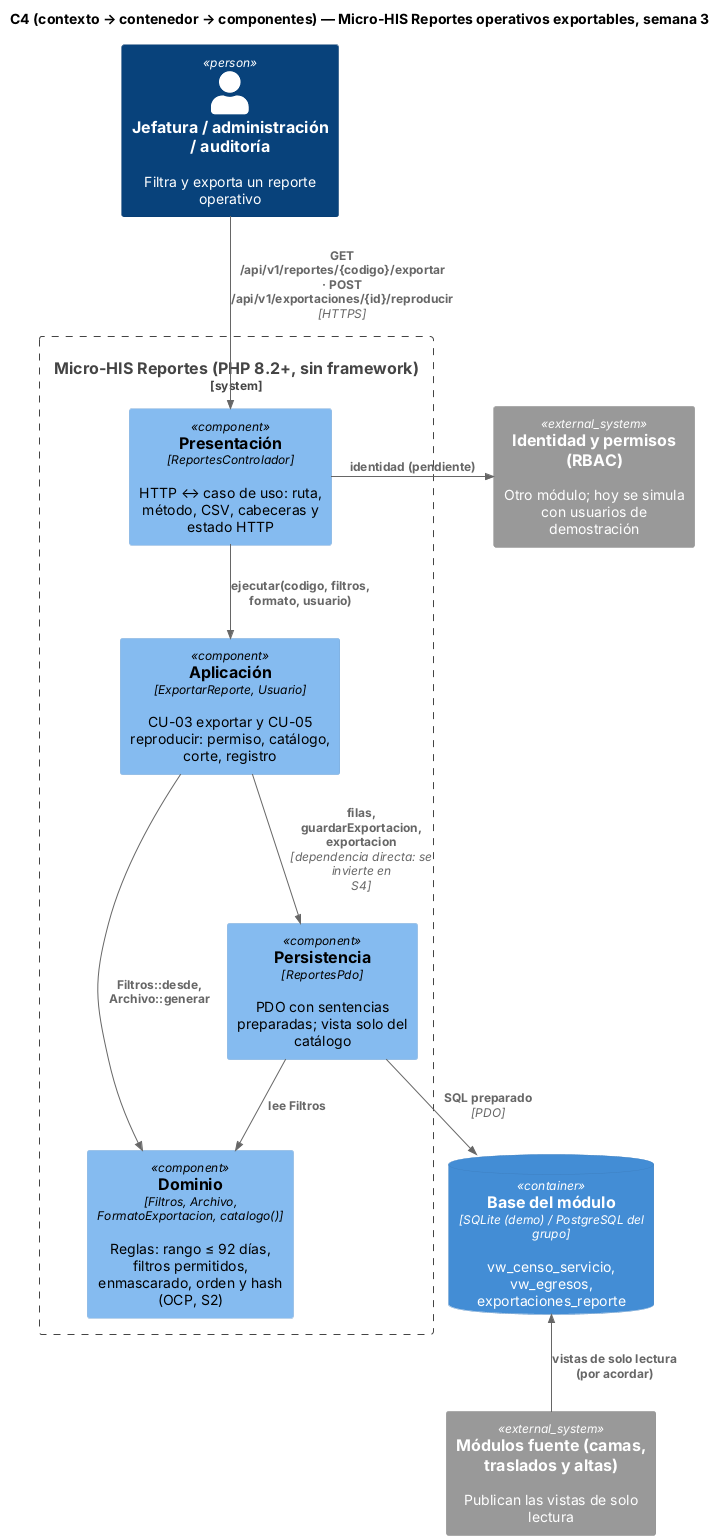

The diagram above was rendered by PlantUML. Its source (embedded in the PNG):
@startuml semana-03-c4-componentes
!include <C4/C4_Component>
title C4 (contexto → contenedor → componentes) — Micro-HIS Reportes operativos exportables, semana 3
Person(jef, "Jefatura / administración / auditoría", "Filtra y exporta un reporte operativo")
System_Ext(rbac, "Identidad y permisos (RBAC)", "Otro módulo; hoy se simula con usuarios de demostración")
System_Ext(fuentes, "Módulos fuente (camas, traslados y altas)", "Publican las vistas de solo lectura")
System_Boundary(his, "Micro-HIS Reportes (PHP 8.2+, sin framework)") {
  Component(pre, "Presentación", "ReportesControlador", "HTTP ↔ caso de uso: ruta, método, CSV, cabeceras y estado HTTP")
  Component(app, "Aplicación", "ExportarReporte, Usuario", "CU-03 exportar y CU-05 reproducir: permiso, catálogo, corte, registro")
  Component(dom, "Dominio", "Filtros, Archivo, FormatoExportacion, catalogo()", "Reglas: rango ≤ 92 días, filtros permitidos, enmascarado, orden y hash (OCP, S2)")
  Component(per, "Persistencia", "ReportesPdo", "PDO con sentencias preparadas; vista solo del catálogo")
}
ContainerDb(bd, "Base del módulo", "SQLite (demo) / PostgreSQL del grupo", "vw_censo_servicio, vw_egresos, exportaciones_reporte")
Rel(jef, pre, "GET /api/v1/reportes/{codigo}/exportar · POST /api/v1/exportaciones/{id}/reproducir", "HTTPS")
Rel(pre, app, "ejecutar(codigo, filtros, formato, usuario)")
Rel(app, dom, "Filtros::desde, Archivo::generar")
Rel(app, per, "filas, guardarExportacion, exportacion", "dependencia directa: se invierte en S4")
Rel(per, dom, "lee Filtros")
Rel(per, bd, "SQL preparado", "PDO")
Rel_L(pre, rbac, "identidad (pendiente)")
Rel_U(fuentes, bd, "vistas de solo lectura (por acordar)")
@enduml